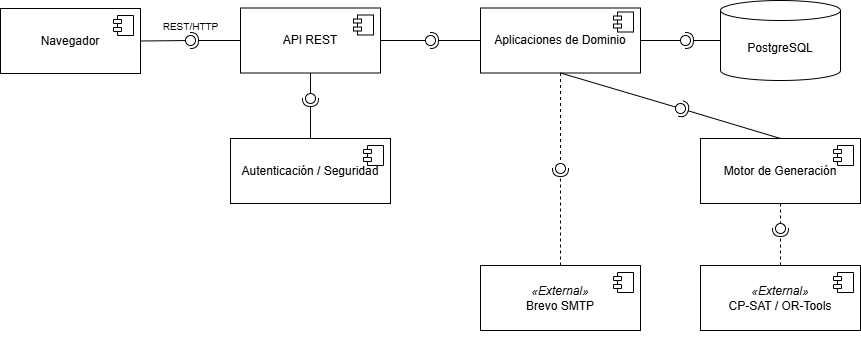

The diagram above was exported from draw.io. Its source (the exported page's mxGraphModel, read from the mxfile embedded in the PNG):
<mxGraphModel dx="1178" dy="648" grid="1" gridSize="10" guides="1" tooltips="1" connect="1" arrows="1" fold="1" page="1" pageScale="1" pageWidth="1169" pageHeight="827" math="0" shadow="0">
  <root>
    <mxCell id="0" />
    <mxCell id="1" parent="0" />
    <mxCell id="c-browser" parent="1" style="html=1;dropTarget=0;whiteSpace=wrap;" value="Navegador" vertex="1">
      <mxGeometry height="65" width="140" x="40" y="140" as="geometry" />
    </mxCell>
    <mxCell id="c-browser-icon" parent="c-browser" style="shape=module;jettyWidth=8;jettyHeight=4;" value="" vertex="1">
      <mxGeometry height="20" relative="1" width="20" x="1" as="geometry">
        <mxPoint x="-27" y="7" as="offset" />
      </mxGeometry>
    </mxCell>
    <mxCell id="c-api" parent="1" style="html=1;dropTarget=0;whiteSpace=wrap;" value="API REST" vertex="1">
      <mxGeometry height="65" width="140" x="280" y="139.5" as="geometry" />
    </mxCell>
    <mxCell id="c-api-icon" parent="c-api" style="shape=module;jettyWidth=8;jettyHeight=4;" value="" vertex="1">
      <mxGeometry height="20" relative="1" width="20" x="1" as="geometry">
        <mxPoint x="-27" y="7" as="offset" />
      </mxGeometry>
    </mxCell>
    <mxCell id="c-domain" parent="1" style="html=1;dropTarget=0;whiteSpace=wrap;" value="Aplicaciones de Dominio" vertex="1">
      <mxGeometry height="65" width="160" x="520" y="139.5" as="geometry" />
    </mxCell>
    <mxCell id="c-domain-icon" parent="c-domain" style="shape=module;jettyWidth=8;jettyHeight=4;" value="" vertex="1">
      <mxGeometry height="20" relative="1" width="20" x="1" as="geometry">
        <mxPoint x="-27" y="4" as="offset" />
      </mxGeometry>
    </mxCell>
    <mxCell id="c-db" parent="1" style="shape=cylinder3;whiteSpace=wrap;html=1;boundedLbl=1;backgroundOutline=1;size=10;" value="PostgreSQL" vertex="1">
      <mxGeometry height="80" width="120" x="760" y="132" as="geometry" />
    </mxCell>
    <mxCell id="c-auth" parent="1" style="html=1;dropTarget=0;whiteSpace=wrap;" value="Autenticación / Seguridad" vertex="1">
      <mxGeometry height="65" width="160" x="270" y="270" as="geometry" />
    </mxCell>
    <mxCell id="c-auth-icon" parent="c-auth" style="shape=module;jettyWidth=8;jettyHeight=4;" value="" vertex="1">
      <mxGeometry height="20" relative="1" width="20" x="1" as="geometry">
        <mxPoint x="-27" y="7" as="offset" />
      </mxGeometry>
    </mxCell>
    <mxCell id="c-engine" parent="1" style="html=1;dropTarget=0;whiteSpace=wrap;" value="Motor de Generación" vertex="1">
      <mxGeometry height="65" width="160" x="740" y="270" as="geometry" />
    </mxCell>
    <mxCell id="c-engine-icon" parent="c-engine" style="shape=module;jettyWidth=8;jettyHeight=4;" value="" vertex="1">
      <mxGeometry height="20" relative="1" width="20" x="1" as="geometry">
        <mxPoint x="-27" y="7" as="offset" />
      </mxGeometry>
    </mxCell>
    <mxCell id="c-brevo" parent="1" style="html=1;dropTarget=0;whiteSpace=wrap;" value="&lt;i&gt;«External»&lt;/i&gt;&lt;br&gt;Brevo SMTP" vertex="1">
      <mxGeometry height="65" width="160" x="520" y="397" as="geometry" />
    </mxCell>
    <mxCell id="c-brevo-icon" parent="c-brevo" style="shape=module;jettyWidth=8;jettyHeight=4;" value="" vertex="1">
      <mxGeometry height="20" relative="1" width="20" x="1" as="geometry">
        <mxPoint x="-27" y="7" as="offset" />
      </mxGeometry>
    </mxCell>
    <mxCell id="c-cpsat" parent="1" style="html=1;dropTarget=0;whiteSpace=wrap;" value="&lt;i&gt;«External»&lt;/i&gt;&lt;br&gt;CP-SAT / OR-Tools" vertex="1">
      <mxGeometry height="65" width="160" x="740" y="397" as="geometry" />
    </mxCell>
    <mxCell id="c-cpsat-icon" parent="c-cpsat" style="shape=module;jettyWidth=8;jettyHeight=4;" value="" vertex="1">
      <mxGeometry height="20" relative="1" width="20" x="1" as="geometry">
        <mxPoint x="-27" y="7" as="offset" />
      </mxGeometry>
    </mxCell>
    <mxCell id="iface-nav-api" parent="1" style="ellipse;whiteSpace=wrap;html=1;align=center;aspect=fixed;fillColor=none;strokeColor=none;resizable=0;perimeter=centerPerimeter;rotatable=0;allowArrows=0;points=[];outlineConnect=1;" value="" vertex="1">
      <mxGeometry height="10" width="10" x="225" y="167" as="geometry" />
    </mxCell>
    <mxCell id="e-nav-prov" edge="1" parent="1" source="c-browser" style="rounded=0;orthogonalLoop=1;jettySize=auto;html=1;endArrow=oval;endFill=0;endSize=10;exitX=1;exitY=0.5;exitDx=0;exitDy=0;" target="iface-nav-api">
      <mxGeometry relative="1" as="geometry" />
    </mxCell>
    <mxCell id="e-api-req-nav" edge="1" parent="1" source="c-api" style="rounded=0;orthogonalLoop=1;jettySize=auto;html=1;endArrow=halfCircle;endFill=0;endSize=6;exitX=0;exitY=0.5;exitDx=0;exitDy=0;" target="iface-nav-api">
      <mxGeometry relative="1" as="geometry" />
    </mxCell>
    <mxCell id="lbl-nav-api" parent="1" style="text;html=1;align=center;verticalAlign=middle;resizable=0;points=[];autosize=1;strokeColor=none;fillColor=none;fontSize=10;" value="REST/HTTP" vertex="1">
      <mxGeometry height="20" width="74" x="193" y="148" as="geometry" />
    </mxCell>
    <mxCell id="iface-api-domain" parent="1" style="ellipse;whiteSpace=wrap;html=1;align=center;aspect=fixed;fillColor=none;strokeColor=none;resizable=0;perimeter=centerPerimeter;rotatable=0;allowArrows=0;points=[];outlineConnect=1;" value="" vertex="1">
      <mxGeometry height="10" width="10" x="465" y="167" as="geometry" />
    </mxCell>
    <mxCell id="e-api-prov" edge="1" parent="1" source="c-api" style="rounded=0;orthogonalLoop=1;jettySize=auto;html=1;endArrow=oval;endFill=0;endSize=10;exitX=1;exitY=0.5;exitDx=0;exitDy=0;" target="iface-api-domain">
      <mxGeometry relative="1" as="geometry" />
    </mxCell>
    <mxCell id="e-domain-req-api" edge="1" parent="1" source="c-domain" style="rounded=0;orthogonalLoop=1;jettySize=auto;html=1;endArrow=halfCircle;endFill=0;endSize=6;exitX=0;exitY=0.5;exitDx=0;exitDy=0;" target="iface-api-domain">
      <mxGeometry relative="1" as="geometry" />
    </mxCell>
    <mxCell id="iface-domain-db" parent="1" style="ellipse;whiteSpace=wrap;html=1;align=center;aspect=fixed;fillColor=none;strokeColor=none;resizable=0;perimeter=centerPerimeter;rotatable=0;allowArrows=0;points=[];outlineConnect=1;" value="" vertex="1">
      <mxGeometry height="10" width="10" x="720" y="167" as="geometry" />
    </mxCell>
    <mxCell id="e-domain-prov-db" edge="1" parent="1" source="c-domain" style="rounded=0;orthogonalLoop=1;jettySize=auto;html=1;endArrow=oval;endFill=0;endSize=10;exitX=1;exitY=0.5;exitDx=0;exitDy=0;" target="iface-domain-db">
      <mxGeometry relative="1" as="geometry" />
    </mxCell>
    <mxCell id="e-db-req" edge="1" parent="1" source="c-db" style="rounded=0;orthogonalLoop=1;jettySize=auto;html=1;endArrow=halfCircle;endFill=0;endSize=6;exitX=0;exitY=0.5;exitDx=0;exitDy=0;" target="iface-domain-db">
      <mxGeometry relative="1" as="geometry" />
    </mxCell>
    <mxCell id="iface-api-auth" parent="1" style="ellipse;whiteSpace=wrap;html=1;align=center;aspect=fixed;fillColor=none;strokeColor=none;resizable=0;perimeter=centerPerimeter;rotatable=0;allowArrows=0;points=[];outlineConnect=1;" value="" vertex="1">
      <mxGeometry height="10" width="10" x="355" y="280" as="geometry" />
    </mxCell>
    <mxCell id="e-api-prov-auth" edge="1" parent="1" source="c-api" style="rounded=0;orthogonalLoop=1;jettySize=auto;html=1;endArrow=oval;endFill=0;endSize=10;exitX=0.5;exitY=1;exitDx=0;exitDy=0;">
      <mxGeometry relative="1" as="geometry">
        <mxPoint x="350" y="230" as="targetPoint" />
      </mxGeometry>
    </mxCell>
    <mxCell id="e-auth-req" edge="1" parent="1" source="c-auth" style="rounded=0;orthogonalLoop=1;jettySize=auto;html=1;endArrow=halfCircle;endFill=0;endSize=6;exitX=0.5;exitY=0;exitDx=0;exitDy=0;">
      <mxGeometry relative="1" as="geometry">
        <mxPoint x="350" y="230" as="targetPoint" />
      </mxGeometry>
    </mxCell>
    <mxCell id="iface-domain-engine" parent="1" style="ellipse;whiteSpace=wrap;html=1;align=center;aspect=fixed;fillColor=none;strokeColor=none;resizable=0;perimeter=centerPerimeter;rotatable=0;allowArrows=0;points=[];outlineConnect=1;" value="" vertex="1">
      <mxGeometry height="10" width="10" x="595" y="280" as="geometry" />
    </mxCell>
    <mxCell id="e-domain-prov-eng" edge="1" parent="1" source="c-domain" style="rounded=0;orthogonalLoop=1;jettySize=auto;html=1;endArrow=oval;endFill=0;endSize=10;exitX=0.5;exitY=1;exitDx=0;exitDy=0;">
      <mxGeometry relative="1" as="geometry">
        <mxPoint x="720" y="240" as="targetPoint" />
      </mxGeometry>
    </mxCell>
    <mxCell id="e-engine-req" edge="1" parent="1" source="c-engine" style="rounded=0;orthogonalLoop=1;jettySize=auto;html=1;endArrow=halfCircle;endFill=0;endSize=6;exitX=0.5;exitY=0;exitDx=0;exitDy=0;">
      <mxGeometry relative="1" as="geometry">
        <mxPoint x="720" y="240" as="targetPoint" />
      </mxGeometry>
    </mxCell>
    <mxCell id="iface-domain-brevo" parent="1" style="ellipse;whiteSpace=wrap;html=1;align=center;aspect=fixed;fillColor=none;strokeColor=none;resizable=0;perimeter=centerPerimeter;rotatable=0;allowArrows=0;points=[];outlineConnect=1;" value="" vertex="1">
      <mxGeometry height="10" width="10" x="595" y="480" as="geometry" />
    </mxCell>
    <mxCell id="e-domain-prov-brevo" edge="1" parent="1" source="c-domain" style="rounded=0;orthogonalLoop=1;jettySize=auto;html=1;endArrow=oval;endFill=0;endSize=10;dashed=1;exitX=0.5;exitY=1;exitDx=0;exitDy=0;">
      <mxGeometry relative="1" as="geometry">
        <Array as="points" />
        <mxPoint x="600" y="300" as="targetPoint" />
      </mxGeometry>
    </mxCell>
    <mxCell id="e-brevo-req" edge="1" parent="1" source="c-brevo" style="rounded=0;orthogonalLoop=1;jettySize=auto;html=1;endArrow=halfCircle;endFill=0;endSize=6;dashed=1;exitX=0.5;exitY=0;exitDx=0;exitDy=0;">
      <mxGeometry relative="1" as="geometry">
        <mxPoint x="600" y="300" as="targetPoint" />
      </mxGeometry>
    </mxCell>
    <mxCell id="iface-engine-cpsat" parent="1" style="ellipse;whiteSpace=wrap;html=1;align=center;aspect=fixed;fillColor=none;strokeColor=none;resizable=0;perimeter=centerPerimeter;rotatable=0;allowArrows=0;points=[];outlineConnect=1;" value="" vertex="1">
      <mxGeometry height="10" width="10" x="755" y="387" as="geometry" />
    </mxCell>
    <mxCell id="e-engine-prov-cpsat" edge="1" parent="1" source="c-engine" style="rounded=0;orthogonalLoop=1;jettySize=auto;html=1;endArrow=oval;endFill=0;endSize=10;dashed=1;exitX=0.5;exitY=1;exitDx=0;exitDy=0;">
      <mxGeometry relative="1" as="geometry">
        <mxPoint x="820" y="360" as="targetPoint" />
      </mxGeometry>
    </mxCell>
    <mxCell id="e-cpsat-req" edge="1" parent="1" source="c-cpsat" style="rounded=0;orthogonalLoop=1;jettySize=auto;html=1;endArrow=halfCircle;endFill=0;endSize=6;dashed=1;exitX=0.5;exitY=0;exitDx=0;exitDy=0;">
      <mxGeometry relative="1" as="geometry">
        <mxPoint x="820" y="360" as="targetPoint" />
      </mxGeometry>
    </mxCell>
  </root>
</mxGraphModel>